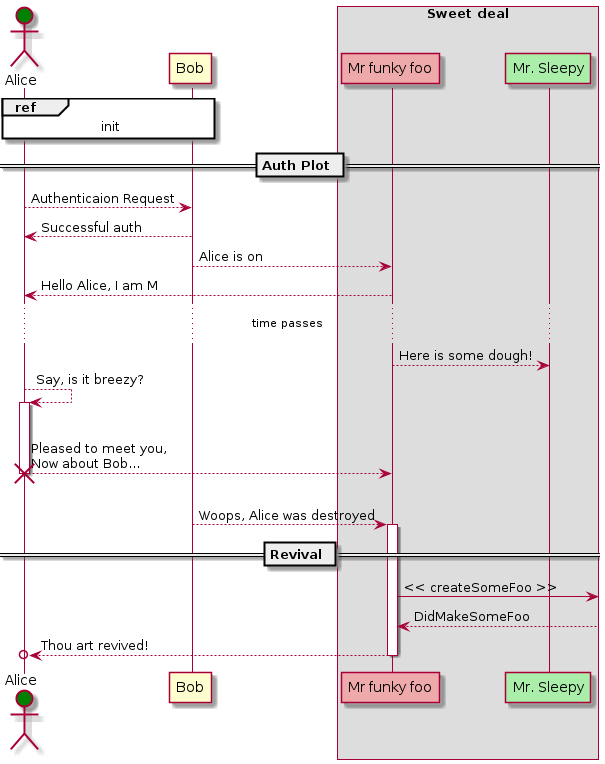

The diagram above was rendered by PlantUML. Its source (embedded in the PNG):
@startuml

actor Alice #green

' a comment this is

participant Bob
box "Sweet deal"
participant "Mr funky foo" as M #EAA
participant "Mr. Sleepy" as S #AEA
end box

ref over Alice, Bob: init

== Auth Plot ==
Alice --> Bob: Authenticaion Request
Bob   --> Alice: Successful auth
Bob   --> M: Alice is on
M     --> Alice: Hello Alice, I am M
...time passes...
M --> S: Here is some dough!
Alice --> Alice: Say, is it breezy?
activate Alice
||22||
Alice --> M: Pleased to meet you,\nNow about Bob...
||22||
destroy Alice
Bob --> M: Woops, Alice was destroyed
deactivate Bob
== Revival ==
activate M
M ->]: << createSomeFoo >>
M <--]: DidMakeSomeFoo
M -->o Alice: Thou art revived! 
deactivate M

@enduml